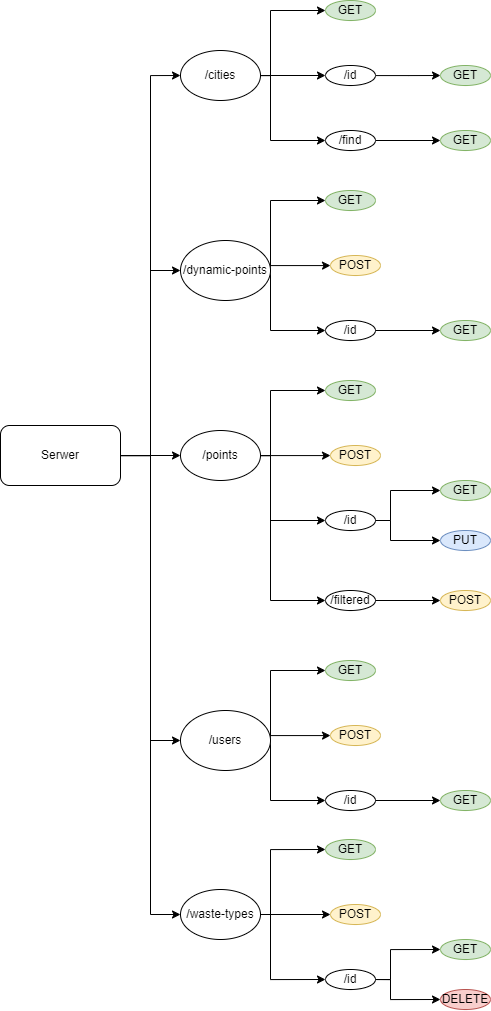

The diagram above was exported from draw.io. Its source (the exported page's mxGraphModel, read from the mxfile embedded in the PNG):
<mxGraphModel dx="1552" dy="834" grid="1" gridSize="10" guides="1" tooltips="1" connect="1" arrows="1" fold="1" page="1" pageScale="1" pageWidth="827" pageHeight="1169" math="0" shadow="0">
  <root>
    <mxCell id="0" />
    <mxCell id="1" parent="0" />
    <mxCell id="iVi1JroJ9bqTeujg6-5W-15" style="edgeStyle=orthogonalEdgeStyle;rounded=0;orthogonalLoop=1;jettySize=auto;html=1;entryX=0;entryY=0.5;entryDx=0;entryDy=0;" edge="1" parent="1" source="iVi1JroJ9bqTeujg6-5W-1" target="iVi1JroJ9bqTeujg6-5W-4">
      <mxGeometry relative="1" as="geometry" />
    </mxCell>
    <mxCell id="iVi1JroJ9bqTeujg6-5W-31" style="edgeStyle=orthogonalEdgeStyle;rounded=0;orthogonalLoop=1;jettySize=auto;html=1;entryX=0;entryY=0.5;entryDx=0;entryDy=0;" edge="1" parent="1" source="iVi1JroJ9bqTeujg6-5W-1" target="iVi1JroJ9bqTeujg6-5W-23">
      <mxGeometry relative="1" as="geometry" />
    </mxCell>
    <mxCell id="iVi1JroJ9bqTeujg6-5W-41" style="edgeStyle=orthogonalEdgeStyle;rounded=0;orthogonalLoop=1;jettySize=auto;html=1;entryX=0;entryY=0.5;entryDx=0;entryDy=0;" edge="1" parent="1" source="iVi1JroJ9bqTeujg6-5W-1" target="iVi1JroJ9bqTeujg6-5W-35">
      <mxGeometry relative="1" as="geometry" />
    </mxCell>
    <mxCell id="iVi1JroJ9bqTeujg6-5W-58" style="edgeStyle=orthogonalEdgeStyle;rounded=0;orthogonalLoop=1;jettySize=auto;html=1;entryX=0;entryY=0.5;entryDx=0;entryDy=0;" edge="1" parent="1" source="iVi1JroJ9bqTeujg6-5W-1" target="iVi1JroJ9bqTeujg6-5W-53">
      <mxGeometry relative="1" as="geometry" />
    </mxCell>
    <mxCell id="iVi1JroJ9bqTeujg6-5W-75" style="edgeStyle=orthogonalEdgeStyle;rounded=0;orthogonalLoop=1;jettySize=auto;html=1;entryX=0;entryY=0.5;entryDx=0;entryDy=0;" edge="1" parent="1" source="iVi1JroJ9bqTeujg6-5W-1" target="iVi1JroJ9bqTeujg6-5W-64">
      <mxGeometry relative="1" as="geometry" />
    </mxCell>
    <mxCell id="iVi1JroJ9bqTeujg6-5W-1" value="Serwer" style="rounded=1;whiteSpace=wrap;html=1;" vertex="1" parent="1">
      <mxGeometry y="525" width="120" height="60" as="geometry" />
    </mxCell>
    <mxCell id="iVi1JroJ9bqTeujg6-5W-6" style="edgeStyle=orthogonalEdgeStyle;rounded=0;orthogonalLoop=1;jettySize=auto;html=1;entryX=0;entryY=0.5;entryDx=0;entryDy=0;" edge="1" parent="1" source="iVi1JroJ9bqTeujg6-5W-4" target="iVi1JroJ9bqTeujg6-5W-9">
      <mxGeometry relative="1" as="geometry">
        <mxPoint x="330" y="175" as="targetPoint" />
        <Array as="points">
          <mxPoint x="270" y="175" />
          <mxPoint x="270" y="110" />
        </Array>
      </mxGeometry>
    </mxCell>
    <mxCell id="iVi1JroJ9bqTeujg6-5W-11" style="edgeStyle=orthogonalEdgeStyle;rounded=0;orthogonalLoop=1;jettySize=auto;html=1;entryX=0;entryY=0.5;entryDx=0;entryDy=0;" edge="1" parent="1" source="iVi1JroJ9bqTeujg6-5W-4" target="iVi1JroJ9bqTeujg6-5W-5">
      <mxGeometry relative="1" as="geometry" />
    </mxCell>
    <mxCell id="iVi1JroJ9bqTeujg6-5W-17" style="edgeStyle=orthogonalEdgeStyle;rounded=0;orthogonalLoop=1;jettySize=auto;html=1;entryX=0;entryY=0.5;entryDx=0;entryDy=0;" edge="1" parent="1" source="iVi1JroJ9bqTeujg6-5W-4" target="iVi1JroJ9bqTeujg6-5W-16">
      <mxGeometry relative="1" as="geometry">
        <Array as="points">
          <mxPoint x="270" y="175" />
          <mxPoint x="270" y="240" />
        </Array>
      </mxGeometry>
    </mxCell>
    <mxCell id="iVi1JroJ9bqTeujg6-5W-4" value="/cities" style="ellipse;whiteSpace=wrap;html=1;" vertex="1" parent="1">
      <mxGeometry x="180" y="150" width="80" height="50" as="geometry" />
    </mxCell>
    <mxCell id="iVi1JroJ9bqTeujg6-5W-12" style="edgeStyle=orthogonalEdgeStyle;rounded=0;orthogonalLoop=1;jettySize=auto;html=1;" edge="1" parent="1" source="iVi1JroJ9bqTeujg6-5W-5">
      <mxGeometry relative="1" as="geometry">
        <mxPoint x="440" y="175" as="targetPoint" />
      </mxGeometry>
    </mxCell>
    <mxCell id="iVi1JroJ9bqTeujg6-5W-5" value="/id" style="ellipse;whiteSpace=wrap;html=1;" vertex="1" parent="1">
      <mxGeometry x="325" y="165" width="50" height="20" as="geometry" />
    </mxCell>
    <mxCell id="iVi1JroJ9bqTeujg6-5W-9" value="GET" style="ellipse;whiteSpace=wrap;html=1;fillColor=#d5e8d4;strokeColor=#82b366;" vertex="1" parent="1">
      <mxGeometry x="325" y="100" width="50" height="20" as="geometry" />
    </mxCell>
    <mxCell id="iVi1JroJ9bqTeujg6-5W-13" value="GET" style="ellipse;whiteSpace=wrap;html=1;fillColor=#d5e8d4;strokeColor=#82b366;" vertex="1" parent="1">
      <mxGeometry x="440" y="165" width="50" height="20" as="geometry" />
    </mxCell>
    <mxCell id="iVi1JroJ9bqTeujg6-5W-19" style="edgeStyle=orthogonalEdgeStyle;rounded=0;orthogonalLoop=1;jettySize=auto;html=1;entryX=0;entryY=0.5;entryDx=0;entryDy=0;" edge="1" parent="1" source="iVi1JroJ9bqTeujg6-5W-16" target="iVi1JroJ9bqTeujg6-5W-18">
      <mxGeometry relative="1" as="geometry" />
    </mxCell>
    <mxCell id="iVi1JroJ9bqTeujg6-5W-16" value="/find" style="ellipse;whiteSpace=wrap;html=1;" vertex="1" parent="1">
      <mxGeometry x="325" y="230" width="50" height="20" as="geometry" />
    </mxCell>
    <mxCell id="iVi1JroJ9bqTeujg6-5W-18" value="GET" style="ellipse;whiteSpace=wrap;html=1;fillColor=#d5e8d4;strokeColor=#82b366;" vertex="1" parent="1">
      <mxGeometry x="440" y="230" width="50" height="20" as="geometry" />
    </mxCell>
    <mxCell id="iVi1JroJ9bqTeujg6-5W-20" style="edgeStyle=orthogonalEdgeStyle;rounded=0;orthogonalLoop=1;jettySize=auto;html=1;entryX=0;entryY=0.5;entryDx=0;entryDy=0;" edge="1" parent="1" source="iVi1JroJ9bqTeujg6-5W-23" target="iVi1JroJ9bqTeujg6-5W-26">
      <mxGeometry relative="1" as="geometry">
        <mxPoint x="330" y="365" as="targetPoint" />
        <Array as="points">
          <mxPoint x="270" y="365" />
          <mxPoint x="270" y="300" />
        </Array>
      </mxGeometry>
    </mxCell>
    <mxCell id="iVi1JroJ9bqTeujg6-5W-21" style="edgeStyle=orthogonalEdgeStyle;rounded=0;orthogonalLoop=1;jettySize=auto;html=1;entryX=0;entryY=0.5;entryDx=0;entryDy=0;" edge="1" parent="1" source="iVi1JroJ9bqTeujg6-5W-23" target="iVi1JroJ9bqTeujg6-5W-25">
      <mxGeometry relative="1" as="geometry">
        <Array as="points">
          <mxPoint x="270" y="430" />
        </Array>
      </mxGeometry>
    </mxCell>
    <mxCell id="iVi1JroJ9bqTeujg6-5W-22" style="edgeStyle=orthogonalEdgeStyle;rounded=0;orthogonalLoop=1;jettySize=auto;html=1;entryX=0;entryY=0.5;entryDx=0;entryDy=0;" edge="1" parent="1" source="iVi1JroJ9bqTeujg6-5W-23" target="iVi1JroJ9bqTeujg6-5W-30">
      <mxGeometry relative="1" as="geometry">
        <Array as="points">
          <mxPoint x="325" y="365" />
        </Array>
        <mxPoint x="324.9999999999952" y="429.9999999999999" as="targetPoint" />
      </mxGeometry>
    </mxCell>
    <mxCell id="iVi1JroJ9bqTeujg6-5W-23" value="/dynamic-points" style="ellipse;whiteSpace=wrap;html=1;" vertex="1" parent="1">
      <mxGeometry x="180" y="340" width="90" height="60" as="geometry" />
    </mxCell>
    <mxCell id="iVi1JroJ9bqTeujg6-5W-24" style="edgeStyle=orthogonalEdgeStyle;rounded=0;orthogonalLoop=1;jettySize=auto;html=1;entryX=0;entryY=0.5;entryDx=0;entryDy=0;" edge="1" parent="1" source="iVi1JroJ9bqTeujg6-5W-25" target="iVi1JroJ9bqTeujg6-5W-27">
      <mxGeometry relative="1" as="geometry">
        <mxPoint x="440" y="365" as="targetPoint" />
      </mxGeometry>
    </mxCell>
    <mxCell id="iVi1JroJ9bqTeujg6-5W-25" value="/id" style="ellipse;whiteSpace=wrap;html=1;" vertex="1" parent="1">
      <mxGeometry x="325" y="420" width="50" height="20" as="geometry" />
    </mxCell>
    <mxCell id="iVi1JroJ9bqTeujg6-5W-26" value="GET" style="ellipse;whiteSpace=wrap;html=1;fillColor=#d5e8d4;strokeColor=#82b366;" vertex="1" parent="1">
      <mxGeometry x="325" y="290" width="50" height="20" as="geometry" />
    </mxCell>
    <mxCell id="iVi1JroJ9bqTeujg6-5W-27" value="GET" style="ellipse;whiteSpace=wrap;html=1;fillColor=#d5e8d4;strokeColor=#82b366;" vertex="1" parent="1">
      <mxGeometry x="440" y="420" width="50" height="20" as="geometry" />
    </mxCell>
    <mxCell id="iVi1JroJ9bqTeujg6-5W-30" value="POST" style="ellipse;whiteSpace=wrap;html=1;fillColor=#fff2cc;strokeColor=#d6b656;" vertex="1" parent="1">
      <mxGeometry x="330" y="355" width="50" height="20" as="geometry" />
    </mxCell>
    <mxCell id="iVi1JroJ9bqTeujg6-5W-32" style="edgeStyle=orthogonalEdgeStyle;rounded=0;orthogonalLoop=1;jettySize=auto;html=1;entryX=0;entryY=0.5;entryDx=0;entryDy=0;" edge="1" parent="1" source="iVi1JroJ9bqTeujg6-5W-35" target="iVi1JroJ9bqTeujg6-5W-38">
      <mxGeometry relative="1" as="geometry">
        <mxPoint x="330" y="555" as="targetPoint" />
        <Array as="points">
          <mxPoint x="270" y="555" />
          <mxPoint x="270" y="490" />
        </Array>
      </mxGeometry>
    </mxCell>
    <mxCell id="iVi1JroJ9bqTeujg6-5W-33" style="edgeStyle=orthogonalEdgeStyle;rounded=0;orthogonalLoop=1;jettySize=auto;html=1;entryX=0;entryY=0.5;entryDx=0;entryDy=0;" edge="1" parent="1" source="iVi1JroJ9bqTeujg6-5W-35" target="iVi1JroJ9bqTeujg6-5W-37">
      <mxGeometry relative="1" as="geometry">
        <Array as="points">
          <mxPoint x="270" y="620" />
        </Array>
      </mxGeometry>
    </mxCell>
    <mxCell id="iVi1JroJ9bqTeujg6-5W-34" style="edgeStyle=orthogonalEdgeStyle;rounded=0;orthogonalLoop=1;jettySize=auto;html=1;entryX=0;entryY=0.5;entryDx=0;entryDy=0;" edge="1" parent="1" source="iVi1JroJ9bqTeujg6-5W-35" target="iVi1JroJ9bqTeujg6-5W-40">
      <mxGeometry relative="1" as="geometry">
        <Array as="points">
          <mxPoint x="325" y="555" />
        </Array>
        <mxPoint x="324.9999999999952" y="619.9999999999999" as="targetPoint" />
      </mxGeometry>
    </mxCell>
    <mxCell id="iVi1JroJ9bqTeujg6-5W-47" style="edgeStyle=orthogonalEdgeStyle;rounded=0;orthogonalLoop=1;jettySize=auto;html=1;entryX=0;entryY=0.5;entryDx=0;entryDy=0;" edge="1" parent="1" source="iVi1JroJ9bqTeujg6-5W-35" target="iVi1JroJ9bqTeujg6-5W-46">
      <mxGeometry relative="1" as="geometry">
        <Array as="points">
          <mxPoint x="270" y="555" />
          <mxPoint x="270" y="700" />
        </Array>
      </mxGeometry>
    </mxCell>
    <mxCell id="iVi1JroJ9bqTeujg6-5W-35" value="/points" style="ellipse;whiteSpace=wrap;html=1;" vertex="1" parent="1">
      <mxGeometry x="180" y="530" width="80" height="50" as="geometry" />
    </mxCell>
    <mxCell id="iVi1JroJ9bqTeujg6-5W-36" style="edgeStyle=orthogonalEdgeStyle;rounded=0;orthogonalLoop=1;jettySize=auto;html=1;entryX=0;entryY=0.5;entryDx=0;entryDy=0;" edge="1" parent="1" target="iVi1JroJ9bqTeujg6-5W-39">
      <mxGeometry relative="1" as="geometry">
        <mxPoint x="430" y="600" as="targetPoint" />
        <mxPoint x="365" y="620" as="sourcePoint" />
        <Array as="points">
          <mxPoint x="390" y="620" />
          <mxPoint x="390" y="590" />
        </Array>
      </mxGeometry>
    </mxCell>
    <mxCell id="iVi1JroJ9bqTeujg6-5W-43" style="edgeStyle=orthogonalEdgeStyle;rounded=0;orthogonalLoop=1;jettySize=auto;html=1;entryX=0;entryY=0.5;entryDx=0;entryDy=0;" edge="1" parent="1" target="iVi1JroJ9bqTeujg6-5W-42">
      <mxGeometry relative="1" as="geometry">
        <mxPoint x="365" y="620" as="sourcePoint" />
        <mxPoint x="430" y="650" as="targetPoint" />
        <Array as="points">
          <mxPoint x="390" y="620" />
          <mxPoint x="390" y="640" />
        </Array>
      </mxGeometry>
    </mxCell>
    <mxCell id="iVi1JroJ9bqTeujg6-5W-37" value="/id" style="ellipse;whiteSpace=wrap;html=1;" vertex="1" parent="1">
      <mxGeometry x="325" y="610" width="50" height="20" as="geometry" />
    </mxCell>
    <mxCell id="iVi1JroJ9bqTeujg6-5W-38" value="GET" style="ellipse;whiteSpace=wrap;html=1;fillColor=#d5e8d4;strokeColor=#82b366;" vertex="1" parent="1">
      <mxGeometry x="325" y="480" width="50" height="20" as="geometry" />
    </mxCell>
    <mxCell id="iVi1JroJ9bqTeujg6-5W-39" value="GET" style="ellipse;whiteSpace=wrap;html=1;fillColor=#d5e8d4;strokeColor=#82b366;" vertex="1" parent="1">
      <mxGeometry x="440" y="580" width="50" height="20" as="geometry" />
    </mxCell>
    <mxCell id="iVi1JroJ9bqTeujg6-5W-40" value="POST" style="ellipse;whiteSpace=wrap;html=1;fillColor=#fff2cc;strokeColor=#d6b656;" vertex="1" parent="1">
      <mxGeometry x="330" y="545" width="50" height="20" as="geometry" />
    </mxCell>
    <mxCell id="iVi1JroJ9bqTeujg6-5W-42" value="PUT" style="ellipse;whiteSpace=wrap;html=1;fillColor=#dae8fc;strokeColor=#6c8ebf;" vertex="1" parent="1">
      <mxGeometry x="440" y="630" width="50" height="20" as="geometry" />
    </mxCell>
    <mxCell id="iVi1JroJ9bqTeujg6-5W-49" style="edgeStyle=orthogonalEdgeStyle;rounded=0;orthogonalLoop=1;jettySize=auto;html=1;entryX=0;entryY=0.5;entryDx=0;entryDy=0;" edge="1" parent="1" source="iVi1JroJ9bqTeujg6-5W-46" target="iVi1JroJ9bqTeujg6-5W-48">
      <mxGeometry relative="1" as="geometry" />
    </mxCell>
    <mxCell id="iVi1JroJ9bqTeujg6-5W-46" value="/filtered" style="ellipse;whiteSpace=wrap;html=1;" vertex="1" parent="1">
      <mxGeometry x="325" y="690" width="50" height="20" as="geometry" />
    </mxCell>
    <mxCell id="iVi1JroJ9bqTeujg6-5W-48" value="POST" style="ellipse;whiteSpace=wrap;html=1;fillColor=#fff2cc;strokeColor=#d6b656;" vertex="1" parent="1">
      <mxGeometry x="440" y="690" width="50" height="20" as="geometry" />
    </mxCell>
    <mxCell id="iVi1JroJ9bqTeujg6-5W-50" style="edgeStyle=orthogonalEdgeStyle;rounded=0;orthogonalLoop=1;jettySize=auto;html=1;entryX=0;entryY=0.5;entryDx=0;entryDy=0;" edge="1" parent="1" source="iVi1JroJ9bqTeujg6-5W-53" target="iVi1JroJ9bqTeujg6-5W-55">
      <mxGeometry relative="1" as="geometry">
        <mxPoint x="330" y="835" as="targetPoint" />
        <Array as="points">
          <mxPoint x="270" y="835" />
          <mxPoint x="270" y="770" />
        </Array>
      </mxGeometry>
    </mxCell>
    <mxCell id="iVi1JroJ9bqTeujg6-5W-51" style="edgeStyle=orthogonalEdgeStyle;rounded=0;orthogonalLoop=1;jettySize=auto;html=1;entryX=0;entryY=0.5;entryDx=0;entryDy=0;" edge="1" parent="1" source="iVi1JroJ9bqTeujg6-5W-53">
      <mxGeometry relative="1" as="geometry">
        <mxPoint x="325" y="900" as="targetPoint" />
        <Array as="points">
          <mxPoint x="270" y="900" />
        </Array>
      </mxGeometry>
    </mxCell>
    <mxCell id="iVi1JroJ9bqTeujg6-5W-52" style="edgeStyle=orthogonalEdgeStyle;rounded=0;orthogonalLoop=1;jettySize=auto;html=1;entryX=0;entryY=0.5;entryDx=0;entryDy=0;" edge="1" parent="1" source="iVi1JroJ9bqTeujg6-5W-53" target="iVi1JroJ9bqTeujg6-5W-56">
      <mxGeometry relative="1" as="geometry">
        <Array as="points">
          <mxPoint x="325" y="835" />
        </Array>
        <mxPoint x="324.9999999999952" y="899.9999999999999" as="targetPoint" />
      </mxGeometry>
    </mxCell>
    <mxCell id="iVi1JroJ9bqTeujg6-5W-53" value="/users" style="ellipse;whiteSpace=wrap;html=1;" vertex="1" parent="1">
      <mxGeometry x="180" y="810" width="90" height="60" as="geometry" />
    </mxCell>
    <mxCell id="iVi1JroJ9bqTeujg6-5W-54" style="edgeStyle=orthogonalEdgeStyle;rounded=0;orthogonalLoop=1;jettySize=auto;html=1;entryX=0;entryY=0.5;entryDx=0;entryDy=0;" edge="1" parent="1">
      <mxGeometry relative="1" as="geometry">
        <mxPoint x="440" y="900" as="targetPoint" />
        <mxPoint x="375" y="900" as="sourcePoint" />
      </mxGeometry>
    </mxCell>
    <mxCell id="iVi1JroJ9bqTeujg6-5W-55" value="GET" style="ellipse;whiteSpace=wrap;html=1;fillColor=#d5e8d4;strokeColor=#82b366;" vertex="1" parent="1">
      <mxGeometry x="325" y="760" width="50" height="20" as="geometry" />
    </mxCell>
    <mxCell id="iVi1JroJ9bqTeujg6-5W-56" value="POST" style="ellipse;whiteSpace=wrap;html=1;fillColor=#fff2cc;strokeColor=#d6b656;" vertex="1" parent="1">
      <mxGeometry x="330" y="825" width="50" height="20" as="geometry" />
    </mxCell>
    <mxCell id="iVi1JroJ9bqTeujg6-5W-57" value="/id" style="ellipse;whiteSpace=wrap;html=1;" vertex="1" parent="1">
      <mxGeometry x="325" y="890" width="50" height="20" as="geometry" />
    </mxCell>
    <mxCell id="iVi1JroJ9bqTeujg6-5W-59" value="GET" style="ellipse;whiteSpace=wrap;html=1;fillColor=#d5e8d4;strokeColor=#82b366;" vertex="1" parent="1">
      <mxGeometry x="440" y="890" width="50" height="20" as="geometry" />
    </mxCell>
    <mxCell id="iVi1JroJ9bqTeujg6-5W-60" style="edgeStyle=orthogonalEdgeStyle;rounded=0;orthogonalLoop=1;jettySize=auto;html=1;entryX=0;entryY=0.5;entryDx=0;entryDy=0;" edge="1" parent="1" source="iVi1JroJ9bqTeujg6-5W-64" target="iVi1JroJ9bqTeujg6-5W-68">
      <mxGeometry relative="1" as="geometry">
        <mxPoint x="330" y="1014" as="targetPoint" />
        <Array as="points">
          <mxPoint x="270" y="1014" />
          <mxPoint x="270" y="949" />
        </Array>
      </mxGeometry>
    </mxCell>
    <mxCell id="iVi1JroJ9bqTeujg6-5W-61" style="edgeStyle=orthogonalEdgeStyle;rounded=0;orthogonalLoop=1;jettySize=auto;html=1;entryX=0;entryY=0.5;entryDx=0;entryDy=0;" edge="1" parent="1" source="iVi1JroJ9bqTeujg6-5W-64" target="iVi1JroJ9bqTeujg6-5W-67">
      <mxGeometry relative="1" as="geometry">
        <Array as="points">
          <mxPoint x="270" y="1079" />
        </Array>
      </mxGeometry>
    </mxCell>
    <mxCell id="iVi1JroJ9bqTeujg6-5W-62" style="edgeStyle=orthogonalEdgeStyle;rounded=0;orthogonalLoop=1;jettySize=auto;html=1;entryX=0;entryY=0.5;entryDx=0;entryDy=0;" edge="1" parent="1" source="iVi1JroJ9bqTeujg6-5W-64" target="iVi1JroJ9bqTeujg6-5W-70">
      <mxGeometry relative="1" as="geometry">
        <Array as="points">
          <mxPoint x="325" y="1014" />
        </Array>
        <mxPoint x="324.9999999999952" y="1079" as="targetPoint" />
      </mxGeometry>
    </mxCell>
    <mxCell id="iVi1JroJ9bqTeujg6-5W-64" value="/waste-types" style="ellipse;whiteSpace=wrap;html=1;" vertex="1" parent="1">
      <mxGeometry x="180" y="989" width="80" height="50" as="geometry" />
    </mxCell>
    <mxCell id="iVi1JroJ9bqTeujg6-5W-65" style="edgeStyle=orthogonalEdgeStyle;rounded=0;orthogonalLoop=1;jettySize=auto;html=1;entryX=0;entryY=0.5;entryDx=0;entryDy=0;" edge="1" parent="1" target="iVi1JroJ9bqTeujg6-5W-69">
      <mxGeometry relative="1" as="geometry">
        <mxPoint x="430" y="1059" as="targetPoint" />
        <mxPoint x="365" y="1079" as="sourcePoint" />
        <Array as="points">
          <mxPoint x="390" y="1079" />
          <mxPoint x="390" y="1049" />
        </Array>
      </mxGeometry>
    </mxCell>
    <mxCell id="iVi1JroJ9bqTeujg6-5W-66" style="edgeStyle=orthogonalEdgeStyle;rounded=0;orthogonalLoop=1;jettySize=auto;html=1;entryX=0;entryY=0.5;entryDx=0;entryDy=0;" edge="1" parent="1" target="iVi1JroJ9bqTeujg6-5W-71">
      <mxGeometry relative="1" as="geometry">
        <mxPoint x="365" y="1079" as="sourcePoint" />
        <mxPoint x="430" y="1109" as="targetPoint" />
        <Array as="points">
          <mxPoint x="390" y="1079" />
          <mxPoint x="390" y="1099" />
        </Array>
      </mxGeometry>
    </mxCell>
    <mxCell id="iVi1JroJ9bqTeujg6-5W-67" value="/id" style="ellipse;whiteSpace=wrap;html=1;" vertex="1" parent="1">
      <mxGeometry x="325" y="1069" width="50" height="20" as="geometry" />
    </mxCell>
    <mxCell id="iVi1JroJ9bqTeujg6-5W-68" value="GET" style="ellipse;whiteSpace=wrap;html=1;fillColor=#d5e8d4;strokeColor=#82b366;" vertex="1" parent="1">
      <mxGeometry x="325" y="939" width="50" height="20" as="geometry" />
    </mxCell>
    <mxCell id="iVi1JroJ9bqTeujg6-5W-69" value="GET" style="ellipse;whiteSpace=wrap;html=1;fillColor=#d5e8d4;strokeColor=#82b366;" vertex="1" parent="1">
      <mxGeometry x="440" y="1039" width="50" height="20" as="geometry" />
    </mxCell>
    <mxCell id="iVi1JroJ9bqTeujg6-5W-70" value="POST" style="ellipse;whiteSpace=wrap;html=1;fillColor=#fff2cc;strokeColor=#d6b656;" vertex="1" parent="1">
      <mxGeometry x="330" y="1004" width="50" height="20" as="geometry" />
    </mxCell>
    <mxCell id="iVi1JroJ9bqTeujg6-5W-71" value="DELETE" style="ellipse;whiteSpace=wrap;html=1;fillColor=#f8cecc;strokeColor=#b85450;" vertex="1" parent="1">
      <mxGeometry x="440" y="1089" width="50" height="20" as="geometry" />
    </mxCell>
  </root>
</mxGraphModel>